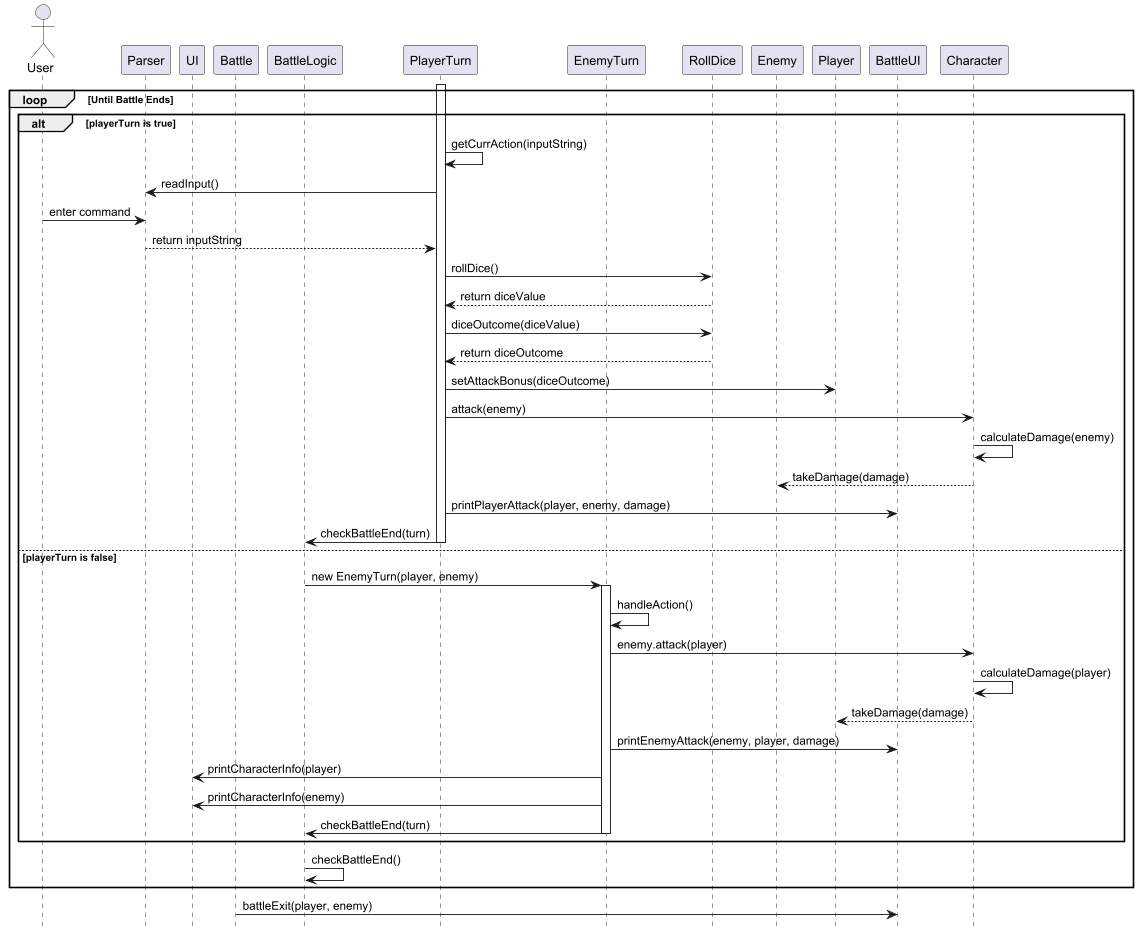

The diagram above was rendered by PlantUML. Its source (embedded in the PNG):
@startuml
hide footbox

actor User
participant "Parser" as Parser
participant "UI" as UI
participant "Battle" as Battle
participant "BattleLogic" as BattleLogic
participant "PlayerTurn" as PlayerTurn
participant "EnemyTurn" as EnemyTurn
participant "RollDice" as RollDice
participant "Enemy" as Enemy
participant "Player" as Player
participant "BattleUI" as BattleUI
participant "Character" as Character



loop Until Battle Ends

    alt playerTurn is true

        activate PlayerTurn
        PlayerTurn -> PlayerTurn: getCurrAction(inputString)
        PlayerTurn -> Parser: readInput()
        User -> Parser: enter command
        Parser --> PlayerTurn: return inputString



        PlayerTurn -> RollDice: rollDice()
        RollDice --> PlayerTurn: return diceValue
        PlayerTurn -> RollDice: diceOutcome(diceValue)
        RollDice --> PlayerTurn: return diceOutcome

        PlayerTurn -> Player: setAttackBonus(diceOutcome)
        PlayerTurn -> Character: attack(enemy)
        Character -> Character: calculateDamage(enemy)
        Character --> Enemy: takeDamage(damage)
        PlayerTurn -> BattleUI: printPlayerAttack(player, enemy, damage)

        PlayerTurn -> BattleLogic: checkBattleEnd(turn)
        deactivate PlayerTurn

    else playerTurn is false
        BattleLogic -> EnemyTurn: new EnemyTurn(player, enemy)
        activate EnemyTurn

        EnemyTurn -> EnemyTurn: handleAction()
        EnemyTurn -> Character: enemy.attack(player)
        Character -> Character: calculateDamage(player)
        Character --> Player: takeDamage(damage)

        EnemyTurn -> BattleUI: printEnemyAttack(enemy, player, damage)

        EnemyTurn -> UI: printCharacterInfo(player)
        EnemyTurn -> UI: printCharacterInfo(enemy)
        EnemyTurn -> BattleLogic: checkBattleEnd(turn)
        deactivate EnemyTurn
    end

    BattleLogic -> BattleLogic: checkBattleEnd()
end
deactivate BattleLogic
Battle -> BattleUI: battleExit(player, enemy)

@enduml